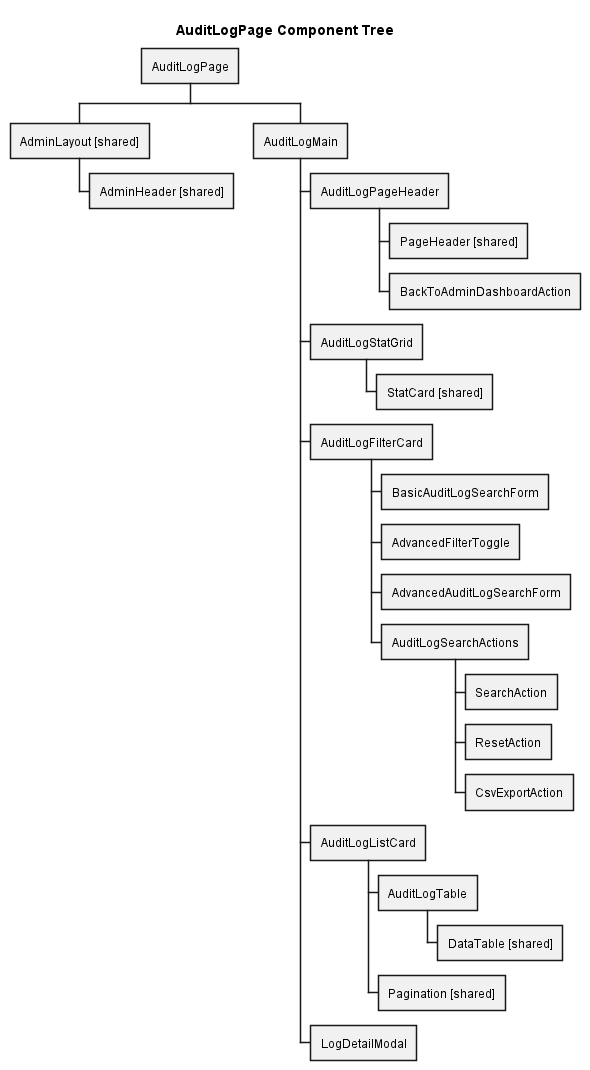

The diagram above was rendered by PlantUML. Its source (embedded in the PNG):
@startwbs
title AuditLogPage Component Tree
skinparam backgroundColor white
* AuditLogPage
** AdminLayout [shared]
*** AdminHeader [shared]
** AuditLogMain
*** AuditLogPageHeader
**** PageHeader [shared]
**** BackToAdminDashboardAction
*** AuditLogStatGrid
**** StatCard [shared]
*** AuditLogFilterCard
**** BasicAuditLogSearchForm
**** AdvancedFilterToggle
**** AdvancedAuditLogSearchForm
**** AuditLogSearchActions
***** SearchAction
***** ResetAction
***** CsvExportAction
*** AuditLogListCard
**** AuditLogTable
***** DataTable [shared]
**** Pagination [shared]
*** LogDetailModal
@endwbs